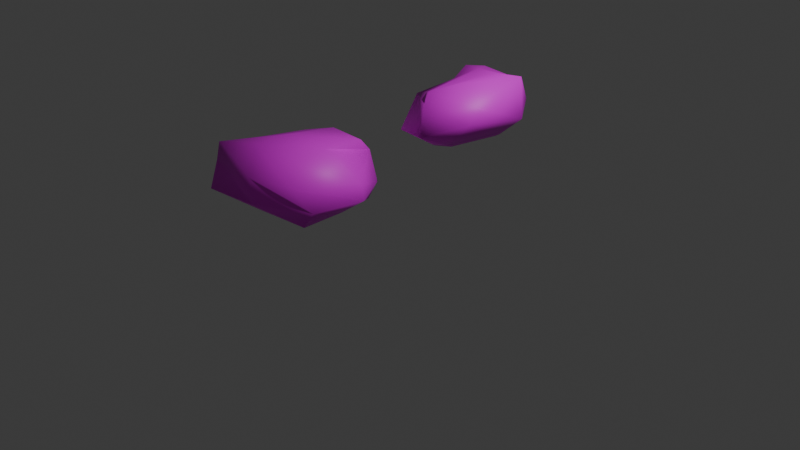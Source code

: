# Source: Stone1.blend  (saved by Blender 4.4.32; exported with 4.5.12 LTS)
import bpy
from mathutils import Matrix  # noqa: F401  (used for matrix-valued properties, if any)

bpy.ops.wm.read_factory_settings(use_empty=True)
scene = bpy.context.scene
scene.name = 'Scene'

# ---- collections
col_collection = bpy.data.collections.new('Collection'); scene.collection.children.link(col_collection)

# ---- images (referenced by path relative to the original .blend; pixels are not part of the script)
import os
ASSET_DIR = os.environ.get("B2B_ASSET_DIR", "")  # directory of the original .blend (textures are referenced by path, not embedded)
HERE = os.path.dirname(os.path.abspath(__file__))  # packed textures are extracted next to this script under _unpacked/

def load_image(name, relpath, width, height, colorspace="sRGB"):
    """Load a texture the original file referenced (path relative to the .blend, or extracted next to this script)."""
    p = next((c for c in (os.path.join(HERE, relpath), os.path.join(ASSET_DIR, relpath)) if relpath and os.path.exists(c)), "")
    if p:
        img = bpy.data.images.load(p, check_existing=True)
        img.name = name
    else:  # same state as the original file: an image datablock whose file is absent (Cycles renders it pink)
        img = bpy.data.images.new(name, width, height)
        img.source = "FILE"
        img.filepath = "//" + (relpath or name)
    img.colorspace_settings.name = colorspace
    return img
img_stones_png = load_image('Stones.png', 'Stones.png', 1024, 1024, 'sRGB')

# ---- materials (node trees are filled in below, after node groups)
mat_stone = bpy.data.materials.new('Stone')
mat_stone.alpha_threshold = 0.0
mat_stone.roughness = 0.5
mat_stone.line_color = (0.0, 0.0, 0.0, 1.0)

# ---- material node trees
mat_stone.use_nodes = True; mat_stone.node_tree.nodes.clear()
_N = mat_stone.node_tree.nodes; _L = mat_stone.node_tree.links
n0 = _N.new('ShaderNodeOutputMaterial'); n0.name = 'Material Output'; n0.location = (200, 100)
n1 = _N.new('ShaderNodeBsdfPrincipled'); n1.name = 'Principled BSDF'; n1.location = (-200, 100)
n1.inputs[3].default_value = 1.45
n2 = _N.new('ShaderNodeTexImage'); n2.name = 'Image Texture'; n2.location = (-490, 78)
n2.image = img_stones_png
_L.new(n1.outputs[0], n0.inputs[0])
_L.new(n2.outputs[0], n1.inputs[0])
n0.is_active_output = True

# ---- world
world_world = bpy.data.worlds.new('World'); scene.world = world_world
world_world.use_nodes = True; world_world.node_tree.nodes.clear()
_N = world_world.node_tree.nodes; _L = world_world.node_tree.links
n0 = _N.new('ShaderNodeOutputWorld'); n0.name = 'World Output'; n0.location = (200, 100)
n1 = _N.new('ShaderNodeBackground'); n1.name = 'Background'; n1.location = (-200, 100)
n1.inputs[0].default_value = (0.05088, 0.05088, 0.05088, 1.0)
_L.new(n1.outputs[0], n0.inputs[0])
n0.is_active_output = True
world_world.color = (0.05088, 0.05088, 0.05088)
world_world.sun_shadow_jitter_overblur = 0.0

# ---- cameras
cam_camera = bpy.data.cameras.new('Camera')
cam_camera.clip_end = 100.0
cam_camera.ortho_scale = 7.314

# ---- lights
light_light = bpy.data.lights.new('Light', 'POINT')
light_light.energy = 1000.0
light_light.shadow_soft_size = 0.1

# ---- meshes
me_cube = bpy.data.meshes.new('Cube')
me_cube.from_pydata([(0.2492, 0.2925, 0.5969), (0.2597, 0.2194, -0.05609), (0.0973, -0.3669, 0.5917), (0.1157, -0.3681, -0.07658), (-0.2782, 0.2401, 0.5814), (-0.1791, 0.3011, -0.07078), (-0.318, -0.3029, 0.3975), (-0.2611, -0.3014, -0.05609), (-0.01568, 0.2835, -0.08833), (-0.06129, -0.525, 0.5208), (-0.0007115, -0.5056, -0.05609), (-0.07993, 0.3225, 0.6017), (0.4099, 0.451, 0.3293), (-0.3314, -0.6686, 0.06854), (0.4589, -0.4827, 0.2835), (-0.3024, 0.3306, 0.1381), (-0.07421, 0.4678, 0.1442), (0.1125, -0.8112, 0.1414), (-0.4005, -0.3664, 0.3798), (0.3107, 0.37, 0.5121), (0.4179, -0.3605, 0.4416), (-0.3102, 0.3198, 0.5162), (0.02982, 0.4651, 0.439), (-0.0406, -0.6137, 0.4182), (-0.231, 0.1535, -0.04082), (0.2634, 0.1191, 0.6514), (-0.304, 0.08833, 0.4582), (0.2597, 0.1519, -0.05609), (-0.0007149, 0.1254, -0.05609), (-0.005223, 0.1434, 0.6306), (0.5506, 0.2295, 0.1962), (-0.4201, 0.1779, 0.2755), (0.496, 0.2508, 0.6403), (-0.4169, 0.1698, 0.3431)], [], [(29, 26, 6, 9), (23, 9, 6, 18), (33, 26, 4, 21), (28, 27, 3, 10), (32, 25, 2, 20), (22, 11, 0, 19), (21, 4, 11, 22), (24, 28, 10, 7), (20, 2, 9, 23), (25, 29, 9, 2), (3, 14, 17, 10), (5, 15, 16, 8), (8, 16, 12, 1), (27, 30, 14, 3), (24, 31, 15, 5), (10, 17, 13, 7), (14, 20, 23, 17), (15, 21, 22, 16), (16, 22, 19, 12), (30, 32, 20, 14), (31, 33, 21, 15), (17, 23, 18, 13), (13, 18, 33, 31), (12, 19, 32, 30), (7, 13, 31, 24), (1, 12, 30, 27), (0, 11, 29, 25), (5, 8, 28, 24), (19, 0, 25, 32), (8, 1, 27, 28), (18, 6, 26, 33), (4, 26, 29), (11, 4, 29)])
me_cube.polygons.foreach_set('use_smooth', [True] * 33)
_uv = me_cube.uv_layers.new(name='UVMap')
_uv.uv.foreach_set('vector', [0.1992, 0.8758, 0.1873, 0.8222, 0.24, 0.7972, 0.2901, 0.8187, 0.3056, 0.8017, 0.2901, 0.8187, 0.24, 0.7972, 0.2436, 0.7832, 0.1306, 0.8428, 0.1607, 0.8383, 0.163, 0.865, 0.152, 0.8687, 0.527, 0.8756, 0.564, 0.8614, 0.564, 0.9429, 0.5523, 0.9675, 0.2292, 0.9582, 0.2245, 0.914, 0.2766, 0.8533, 0.3049, 0.8936, 0.1571, 0.9089, 0.1724, 0.8859, 0.1969, 0.9231, 0.1837, 0.9367, 0.152, 0.8687, 0.163, 0.865, 0.1724, 0.8859, 0.1571, 0.9089, 0.4922, 0.881, 0.527, 0.8756, 0.5523, 0.9675, 0.5064, 0.9483, 0.3049, 0.8936, 0.2766, 0.8533, 0.2901, 0.8187, 0.3129, 0.8141, 0.2245, 0.914, 0.1992, 0.8758, 0.2901, 0.8187, 0.2766, 0.8533, 0.4055, 0.9121, 0.3332, 0.8913, 0.3767, 0.8316, 0.4178, 0.8833, 0.07844, 0.9, 0.1084, 0.8782, 0.1194, 0.9099, 0.07951, 0.9281, 0.07951, 0.9281, 0.1194, 0.9099, 0.1623, 0.9558, 0.09388, 0.9746, 0.3679, 0.9984, 0.2976, 0.9938, 0.3332, 0.8913, 0.4055, 0.9121, 0.06916, 0.8743, 0.1205, 0.8459, 0.1084, 0.8782, 0.07844, 0.9, 0.4178, 0.8833, 0.3767, 0.8316, 0.4584, 0.8294, 0.4737, 0.896, 0.3332, 0.8913, 0.3049, 0.8936, 0.3129, 0.8141, 0.3767, 0.8316, 0.1084, 0.8782, 0.152, 0.8687, 0.1571, 0.9089, 0.1194, 0.9099, 0.1194, 0.9099, 0.1571, 0.9089, 0.1837, 0.9367, 0.1623, 0.9558, 0.2976, 0.9938, 0.2292, 0.9582, 0.3049, 0.8936, 0.3332, 0.8913, 0.1205, 0.8459, 0.1306, 0.8428, 0.152, 0.8687, 0.1084, 0.8782, 0.3529, 0.7591, 0.3056, 0.8017, 0.2436, 0.7832, 0.2785, 0.7284, 0.2785, 0.7284, 0.2436, 0.7832, 0.168, 0.8021, 0.1635, 0.792, 0.1623, 0.9558, 0.1837, 0.9367, 0.2165, 0.9587, 0.156, 0.9984, 0.2198, 0.721, 0.2785, 0.7284, 0.1635, 0.792, 0.1534, 0.7375, 0.09388, 0.9746, 0.1623, 0.9558, 0.156, 0.9984, 0.08941, 0.9854, 0.1969, 0.9231, 0.1724, 0.8859, 0.1992, 0.8758, 0.2245, 0.914, 0.4939, 0.8571, 0.5184, 0.8526, 0.527, 0.8756, 0.4922, 0.881, 0.1837, 0.9367, 0.1969, 0.9231, 0.2245, 0.914, 0.2165, 0.9587, 0.5184, 0.8526, 0.5613, 0.8516, 0.564, 0.8614, 0.527, 0.8756, 0.2436, 0.7832, 0.24, 0.7972, 0.1873, 0.8222, 0.168, 0.8021, 0.163, 0.865, 0.1607, 0.8383, 0.1992, 0.8758, 0.1724, 0.8859, 0.163, 0.865, 0.1992, 0.8758])
me_cube.materials.append(mat_stone)
me_cube.use_mirror_vertex_groups = False
me_cube.update()
me_cube_001 = bpy.data.meshes.new('Cube.001')
me_cube_001.from_pydata([(-3.406, -1.442, -0.2008), (-3.68, -1.732, 1.082), (-3.706, 0.4112, -0.2149), (-3.28, 0.2486, 0.9274), (-1.316, -1.413, -0.2057), (-1.64, -1.346, 1.136), (-1.473, 0.4792, -0.2008), (-1.431, 0.2599, 1.229), (-3.639, -0.6671, -0.2149), (-3.423, -0.8172, 1.017), (-1.336, -0.383, -0.2008), (-1.461, -0.665, 1.273), (-2.74, 1.118, -0.2629), (-2.739, 0.6162, 1.032), (-2.679, -1.559, -0.2008), (-2.698, -1.49, 1.251), (-2.463, -0.8243, 1.35), (-2.679, -0.483, -0.2008), (-3.793, -1.748, 0.6398), (-3.473, 0.4792, 0.7992), (-1.449, 0.5139, 0.9354), (-1.395, -1.623, 0.6976), (-0.8142, -0.3148, 0.5973), (-3.819, -0.5962, 0.6001), (-2.293, -1.992, 0.7578), (-2.448, 0.6782, 0.5449), (-4.038, 0.3242, -0.0472), (-1.417, 0.695, 0.1536), (-1.035, -1.398, 0.2007), (-0.8675, -0.1861, 0.1552), (-4.155, -0.6057, 0.1148), (-2.227, -2.018, 0.2077), (-2.74, 1.118, 0.1846), (-3.675, -2.035, 0.08987)], [], [(23, 9, 3, 19), (25, 13, 7, 20), (22, 11, 5, 21), (24, 15, 1, 18), (17, 10, 4, 14), (16, 9, 1, 15), (13, 3, 9, 16), (12, 6, 10, 17), (20, 7, 11, 22), (18, 1, 9, 23), (2, 12, 17, 8), (7, 13, 16, 11), (11, 16, 15, 5), (8, 17, 14, 0), (21, 5, 15, 24), (19, 3, 13, 25), (26, 19, 25, 32), (28, 21, 24, 31), (33, 18, 23, 30), (27, 20, 22, 29), (31, 24, 18, 33), (29, 22, 21, 28), (32, 25, 20, 27), (30, 23, 19, 26), (8, 30, 26, 2), (12, 32, 27, 6), (10, 29, 28, 4), (14, 31, 33, 0), (6, 27, 29, 10), (0, 33, 30, 8), (4, 28, 31, 14), (2, 26, 32, 12)])
me_cube_001.polygons.foreach_set('use_smooth', [True] * 32)
_uv = me_cube_001.uv_layers.new(name='UVMap')
_uv.uv.foreach_set('vector', [0.1685, 0.2745, 0.2542, 0.2831, 0.1822, 0.4025, 0.1454, 0.4089, 0.1618, 0.5396, 0.2004, 0.4762, 0.3401, 0.5737, 0.3079, 0.628, 0.4627, 0.6081, 0.4249, 0.4956, 0.4889, 0.4198, 0.5901, 0.432, 0.5213, 0.2778, 0.4007, 0.2927, 0.3241, 0.1302, 0.3763, 0.061, 0.8002, 0.8146, 0.8068, 0.6113, 0.9617, 0.6249, 0.9617, 0.8318, 0.3553, 0.3804, 0.2542, 0.2831, 0.3241, 0.1302, 0.4007, 0.2927, 0.2004, 0.4762, 0.1822, 0.4025, 0.2542, 0.2831, 0.3553, 0.3804, 0.5587, 0.7982, 0.6751, 0.6182, 0.8068, 0.6113, 0.8002, 0.8146, 0.3079, 0.628, 0.3401, 0.5737, 0.4249, 0.4956, 0.4627, 0.6081, 0.2432, 0.0941, 0.3241, 0.1302, 0.2542, 0.2831, 0.1685, 0.2745, 0.6495, 0.9546, 0.5587, 0.7982, 0.8002, 0.8146, 0.8125, 0.9617, 0.3401, 0.5737, 0.2004, 0.4762, 0.3553, 0.3804, 0.4249, 0.4956, 0.4249, 0.4956, 0.3553, 0.3804, 0.4007, 0.2927, 0.4889, 0.4198, 0.8125, 0.9617, 0.8002, 0.8146, 0.9617, 0.8318, 0.9327, 0.9391, 0.5901, 0.432, 0.4889, 0.4198, 0.4007, 0.2927, 0.5213, 0.2778, 0.1454, 0.4089, 0.1822, 0.4025, 0.2004, 0.4762, 0.1618, 0.5396, 0.05659, 0.345, 0.1454, 0.4089, 0.1618, 0.5396, 0.07299, 0.5326, 0.7146, 0.4616, 0.5901, 0.432, 0.5213, 0.2778, 0.6036, 0.2475, 0.1566, 0.001738, 0.2432, 0.0941, 0.1685, 0.2745, 0.09128, 0.2485, 0.3584, 0.7581, 0.3079, 0.628, 0.4627, 0.6081, 0.4806, 0.6661, 0.6036, 0.2475, 0.5213, 0.2778, 0.3763, 0.061, 0.4905, 0.01597, 0.4806, 0.6661, 0.4627, 0.6081, 0.5901, 0.432, 0.6229, 0.5471, 0.07299, 0.5326, 0.1618, 0.5396, 0.3079, 0.628, 0.1865, 0.7098, 0.09128, 0.2485, 0.1685, 0.2745, 0.1454, 0.4089, 0.05659, 0.345, 0.001625, 0.2162, 0.09128, 0.2485, 0.05659, 0.345, 0.02201, 0.3748, 0.01139, 0.5524, 0.07299, 0.5326, 0.1865, 0.7098, 0.1312, 0.7494, 0.5508, 0.7259, 0.4806, 0.6661, 0.6229, 0.5471, 0.6808, 0.6082, 0.6752, 0.1349, 0.6036, 0.2475, 0.4905, 0.01597, 0.6268, 0.001738, 0.4196, 0.7943, 0.3584, 0.7581, 0.4806, 0.6661, 0.5508, 0.7259, 0.03091, 0.06652, 0.1566, 0.001738, 0.09128, 0.2485, 0.001625, 0.2162, 0.764, 0.378, 0.7146, 0.4616, 0.6036, 0.2475, 0.6752, 0.1349, 0.02201, 0.3748, 0.05659, 0.345, 0.07299, 0.5326, 0.01139, 0.5524])
me_cube_001.materials.append(mat_stone)
me_cube_001.update()

# ---- objects
ob_cube = bpy.data.objects.new('Cube', me_cube)
ob_light = bpy.data.objects.new('Light', light_light)
ob_camera = bpy.data.objects.new('Camera', cam_camera)
ob_cube_001 = bpy.data.objects.new('Cube.001', me_cube_001)

# ---- transforms, parenting, visibility, modifiers, constraints
ob_cube.location = (-0.2011, 1.193, 0.6041)
ob_cube.lock_rotations_4d = False
ob_cube.empty_display_type = 'ARROWS'
ob_cube.lineart.crease_threshold = 0.0
ob_light.location = (4.076, 1.005, 5.904)
ob_light.rotation_euler = (0.6503, 0.05522, 1.866)
ob_light.lock_rotations_4d = False
ob_light.empty_display_type = 'ARROWS'
ob_light.color = (0.0, 0.0, 0.0, 0.0)
ob_light.lineart.crease_threshold = 0.0
ob_camera.location = (7.359, -6.926, 4.958)
ob_camera.rotation_euler = (1.109, 0.0, 0.8149)
ob_camera.lock_rotations_4d = False
ob_camera.empty_display_type = 'ARROWS'
ob_camera.color = (0.0, 0.0, 0.0, 0.0)
ob_camera.display_type = 'WIRE'
ob_camera.lineart.crease_threshold = 0.0
ob_cube_001.location = (0.0, 0.0, 0.0)
ob_cube_001.scale = (0.5, 0.5, 0.5)

# ---- collection membership
col_collection.objects.link(ob_cube)
col_collection.objects.link(ob_light)
col_collection.objects.link(ob_camera)
col_collection.objects.link(ob_cube_001)

# ---- scene / render settings (as saved in the file)
scene.camera = ob_camera
scene.frame_start = 1; scene.frame_end = 250; scene.frame_set(1)
scene.render.engine = 'BLENDER_EEVEE_NEXT'
bpy.context.view_layer.update()
